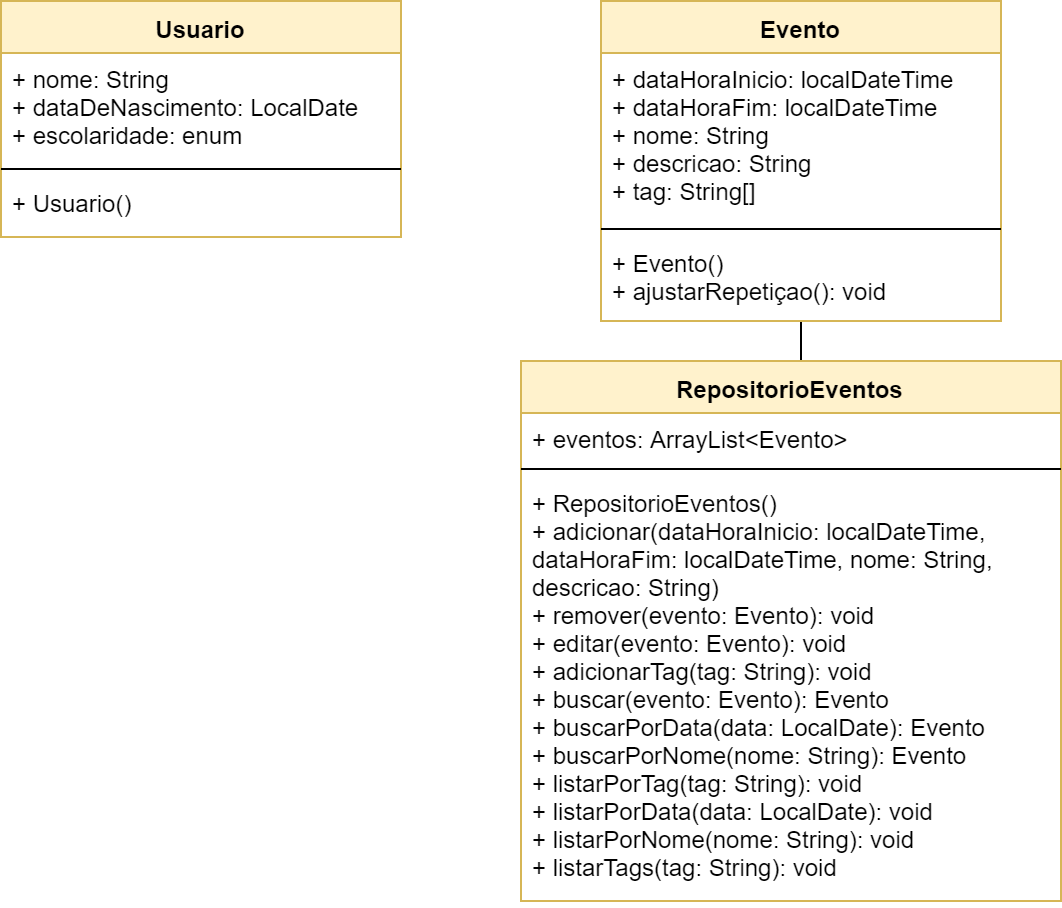

The diagram above was exported from draw.io. Its source (the exported page's mxGraphModel, read from the mxfile embedded in the PNG):
<mxGraphModel dx="1024" dy="485" grid="1" gridSize="10" guides="1" tooltips="1" connect="1" arrows="1" fold="1" page="1" pageScale="1" pageWidth="827" pageHeight="1169" math="0" shadow="0">
  <root>
    <mxCell id="0" />
    <mxCell id="1" parent="0" />
    <mxCell id="VRT7FK1zXqSeOL_K1Zna-1" value="Usuario" style="swimlane;fontStyle=1;align=center;verticalAlign=top;childLayout=stackLayout;horizontal=1;startSize=26;horizontalStack=0;resizeParent=1;resizeParentMax=0;resizeLast=0;collapsible=1;marginBottom=0;fillColor=#fff2cc;strokeColor=#d6b656;" vertex="1" parent="1">
      <mxGeometry x="90" y="40" width="200" height="118" as="geometry" />
    </mxCell>
    <mxCell id="VRT7FK1zXqSeOL_K1Zna-2" value="+ nome: String&lt;br&gt;+ dataDeNascimento: LocalDate&lt;br&gt;+ escolaridade: enum" style="text;strokeColor=none;fillColor=none;align=left;verticalAlign=top;spacingLeft=4;spacingRight=4;overflow=hidden;rotatable=0;points=[[0,0.5],[1,0.5]];portConstraint=eastwest;whiteSpace=wrap;html=1;" vertex="1" parent="VRT7FK1zXqSeOL_K1Zna-1">
      <mxGeometry y="26" width="200" height="54" as="geometry" />
    </mxCell>
    <mxCell id="VRT7FK1zXqSeOL_K1Zna-3" value="" style="line;strokeWidth=1;fillColor=none;align=left;verticalAlign=middle;spacingTop=-1;spacingLeft=3;spacingRight=3;rotatable=0;labelPosition=right;points=[];portConstraint=eastwest;" vertex="1" parent="VRT7FK1zXqSeOL_K1Zna-1">
      <mxGeometry y="80" width="200" height="8" as="geometry" />
    </mxCell>
    <mxCell id="VRT7FK1zXqSeOL_K1Zna-4" value="+ Usuario()" style="text;strokeColor=none;fillColor=none;align=left;verticalAlign=top;spacingLeft=4;spacingRight=4;overflow=hidden;rotatable=0;points=[[0,0.5],[1,0.5]];portConstraint=eastwest;" vertex="1" parent="VRT7FK1zXqSeOL_K1Zna-1">
      <mxGeometry y="88" width="200" height="30" as="geometry" />
    </mxCell>
    <mxCell id="VRT7FK1zXqSeOL_K1Zna-33" style="edgeStyle=orthogonalEdgeStyle;rounded=0;orthogonalLoop=1;jettySize=auto;html=1;startArrow=none;startFill=0;endArrow=none;endFill=0;" edge="1" parent="1" source="VRT7FK1zXqSeOL_K1Zna-5">
      <mxGeometry relative="1" as="geometry">
        <mxPoint x="493" y="220" as="targetPoint" />
      </mxGeometry>
    </mxCell>
    <mxCell id="VRT7FK1zXqSeOL_K1Zna-5" value="Evento" style="swimlane;fontStyle=1;align=center;verticalAlign=top;childLayout=stackLayout;horizontal=1;startSize=26;horizontalStack=0;resizeParent=1;resizeParentMax=0;resizeLast=0;collapsible=1;marginBottom=0;fillColor=#fff2cc;strokeColor=#d6b656;" vertex="1" parent="1">
      <mxGeometry x="390" y="40" width="200" height="160" as="geometry">
        <mxRectangle x="360" y="40" width="70" height="26" as="alternateBounds" />
      </mxGeometry>
    </mxCell>
    <mxCell id="VRT7FK1zXqSeOL_K1Zna-6" value="+ dataHoraInicio: localDateTime&#10;+ dataHoraFim: localDateTime&#10;+ nome: String&#10;+ descricao: String&#10;+ tag: String[]" style="text;strokeColor=none;fillColor=none;align=left;verticalAlign=top;spacingLeft=4;spacingRight=4;overflow=hidden;rotatable=0;points=[[0,0.5],[1,0.5]];portConstraint=eastwest;" vertex="1" parent="VRT7FK1zXqSeOL_K1Zna-5">
      <mxGeometry y="26" width="200" height="84" as="geometry" />
    </mxCell>
    <mxCell id="VRT7FK1zXqSeOL_K1Zna-7" value="" style="line;strokeWidth=1;fillColor=none;align=left;verticalAlign=middle;spacingTop=-1;spacingLeft=3;spacingRight=3;rotatable=0;labelPosition=right;points=[];portConstraint=eastwest;" vertex="1" parent="VRT7FK1zXqSeOL_K1Zna-5">
      <mxGeometry y="110" width="200" height="8" as="geometry" />
    </mxCell>
    <mxCell id="VRT7FK1zXqSeOL_K1Zna-8" value="+ Evento()&#10;+ ajustarRepetiçao(): void" style="text;strokeColor=none;fillColor=none;align=left;verticalAlign=top;spacingLeft=4;spacingRight=4;overflow=hidden;rotatable=0;points=[[0,0.5],[1,0.5]];portConstraint=eastwest;whiteSpace=wrap;" vertex="1" parent="VRT7FK1zXqSeOL_K1Zna-5">
      <mxGeometry y="118" width="200" height="42" as="geometry" />
    </mxCell>
    <mxCell id="VRT7FK1zXqSeOL_K1Zna-17" value="RepositorioEventos" style="swimlane;fontStyle=1;align=center;verticalAlign=top;childLayout=stackLayout;horizontal=1;startSize=26;horizontalStack=0;resizeParent=1;resizeParentMax=0;resizeLast=0;collapsible=1;marginBottom=0;html=1;fillColor=#fff2cc;strokeColor=#d6b656;" vertex="1" parent="1">
      <mxGeometry x="350" y="220" width="270" height="270" as="geometry" />
    </mxCell>
    <mxCell id="VRT7FK1zXqSeOL_K1Zna-18" value="+ eventos: ArrayList&lt;Evento&gt;" style="text;strokeColor=none;fillColor=none;align=left;verticalAlign=top;spacingLeft=4;spacingRight=4;overflow=hidden;rotatable=0;points=[[0,0.5],[1,0.5]];portConstraint=eastwest;whiteSpace=wrap;" vertex="1" parent="VRT7FK1zXqSeOL_K1Zna-17">
      <mxGeometry y="26" width="270" height="24" as="geometry" />
    </mxCell>
    <mxCell id="VRT7FK1zXqSeOL_K1Zna-19" value="" style="line;strokeWidth=1;fillColor=none;align=left;verticalAlign=middle;spacingTop=-1;spacingLeft=3;spacingRight=3;rotatable=0;labelPosition=right;points=[];portConstraint=eastwest;" vertex="1" parent="VRT7FK1zXqSeOL_K1Zna-17">
      <mxGeometry y="50" width="270" height="8" as="geometry" />
    </mxCell>
    <mxCell id="VRT7FK1zXqSeOL_K1Zna-20" value="+ RepositorioEventos()&#10;+ adicionar(dataHoraInicio: localDateTime, dataHoraFim: localDateTime, nome: String, descricao: String)&#10;+ remover(evento: Evento): void&#10;+ editar(evento: Evento): void&#10;+ adicionarTag(tag: String): void&#10;+ buscar(evento: Evento): Evento&#10;+ buscarPorData(data: LocalDate): Evento&#10;+ buscarPorNome(nome: String): Evento&#10;+ listarPorTag(tag: String): void&#10;+ listarPorData(data: LocalDate): void&#10;+ listarPorNome(nome: String): void&#10;+ listarTags(tag: String): void" style="text;strokeColor=none;fillColor=none;align=left;verticalAlign=top;spacingLeft=4;spacingRight=4;overflow=hidden;rotatable=0;points=[[0,0.5],[1,0.5]];portConstraint=eastwest;whiteSpace=wrap;" vertex="1" parent="VRT7FK1zXqSeOL_K1Zna-17">
      <mxGeometry y="58" width="270" height="212" as="geometry" />
    </mxCell>
  </root>
</mxGraphModel>